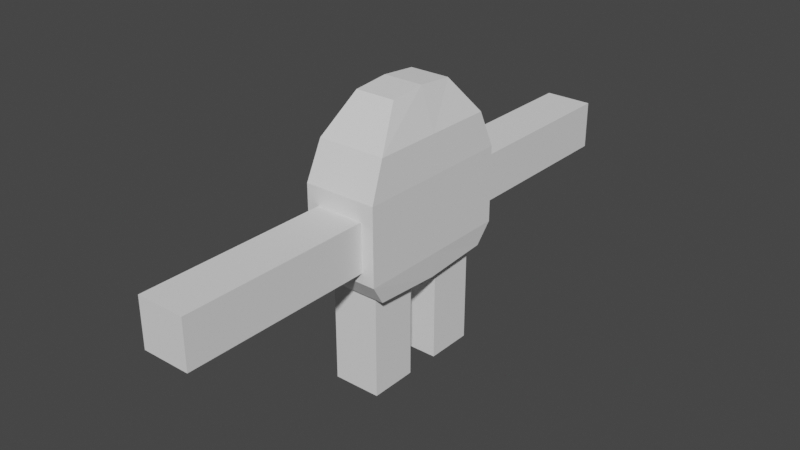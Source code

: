 # Source: golem_2.blend  (saved by Blender 3.1.7; exported with 4.5.12 LTS)
import bpy
from mathutils import Matrix  # noqa: F401  (used for matrix-valued properties, if any)

bpy.ops.wm.read_factory_settings(use_empty=True)
scene = bpy.context.scene
scene.name = 'Scene'

# ---- collections
col_collection = bpy.data.collections.new('Collection'); scene.collection.children.link(col_collection)

# ---- materials (node trees are filled in below, after node groups)
mat_eye = bpy.data.materials.new('EYE')
mat_eye.use_transparent_shadow = False

# ---- material node trees
mat_eye.use_nodes = True; mat_eye.node_tree.nodes.clear()
_N = mat_eye.node_tree.nodes; _L = mat_eye.node_tree.links
n0 = _N.new('ShaderNodeBsdfPrincipled'); n0.name = 'Principled BSDF'; n0.location = (10, 300)
n0.distribution = 'GGX'
n0.subsurface_method = 'RANDOM_WALK_SKIN'
n0.inputs[0].default_value = (0.009018, 0.009018, 0.009018, 1.0)
n0.inputs[2].default_value = 1.0
n0.inputs[3].default_value = 1.45
n0.inputs[27].default_value = (0.0, 0.0, 0.0, 1.0)
n0.inputs[28].default_value = 1.0
n1 = _N.new('ShaderNodeOutputMaterial'); n1.name = 'Material Output'; n1.location = (300, 300)
_L.new(n0.outputs[0], n1.inputs[0])
n1.is_active_output = True

# ---- world
world_world = bpy.data.worlds.new('World'); scene.world = world_world
world_world.use_nodes = True; world_world.node_tree.nodes.clear()
_N = world_world.node_tree.nodes; _L = world_world.node_tree.links
n0 = _N.new('ShaderNodeOutputWorld'); n0.name = 'World Output'; n0.location = (300, 300)
n1 = _N.new('ShaderNodeBackground'); n1.name = 'Background'; n1.location = (10, 300)
n1.inputs[0].default_value = (0.05088, 0.05088, 0.05088, 1.0)
_L.new(n1.outputs[0], n0.inputs[0])
n0.is_active_output = True
world_world.color = (0.05088, 0.05088, 0.05088)
world_world.use_sun_shadow = False
world_world.sun_shadow_jitter_overblur = 0.0

# ---- meshes
me_cube_001 = bpy.data.meshes.new('Cube.001')
me_cube_001.from_pydata([(0.9265, 0.8144, 0.5467), (-0.9265, 0.8144, 0.5467), (-0.9265, -0.8144, 0.5467), (0.9265, -0.8144, 0.5467), (-0.9919, -1.0, 0.09336), (-0.5461, -0.4397, 1.0), (-0.5461, 0.4397, 1.0), (-0.9919, 1.0, 0.09336), (0.5461, -0.4397, 1.0), (0.9919, -1.0, 0.09336), (0.9919, 1.0, 0.09336), (0.5461, 0.4397, 1.0), (-0.9343, -0.8329, -1.086), (-1.0, -1.0, -0.8329), (-1.0, 1.0, -0.8329), (-0.9343, 0.8329, -1.086), (1.0, -1.0, -0.8329), (0.9343, -0.8329, -1.086), (0.9343, 0.8329, -1.086), (1.0, 1.0, -0.8329), (0.9265, 0.0, 0.5467), (0.9919, 0.0, 0.09336), (-0.5461, 0.0, 1.038), (0.5461, 0.0, 1.038), (-0.9343, 0.0, -1.14), (0.9343, 0.0, -1.14), (-0.9265, 0.0, 0.5467), (-0.9919, 0.0, 0.09336), (1.0, 0.0, -0.8329), (-1.0, 0.0, -0.8329)], [], [(23, 22, 5, 8), (8, 5, 2, 3), (14, 7, 10, 19), (16, 9, 4, 13), (25, 28, 16, 17), (1, 0, 10, 7), (3, 2, 4, 9), (24, 29, 14, 15), (18, 15, 14, 19), (12, 17, 16, 13), (24, 25, 17, 12), (6, 11, 0, 1), (21, 10, 0, 20), (20, 0, 11, 23), (26, 2, 5, 22), (27, 4, 2, 26), (28, 19, 10, 21), (29, 13, 4, 27), (14, 29, 27, 7), (16, 28, 21, 9), (7, 27, 26, 1), (1, 26, 22, 6), (3, 20, 23, 8), (9, 21, 20, 3), (15, 18, 25, 24), (12, 13, 29, 24), (18, 19, 28, 25), (11, 6, 22, 23)])
_uv = me_cube_001.uv_layers.new(name='UVMap')
_uv.uv.foreach_set('vector', [0.625, 0.625, 0.875, 0.625, 0.875, 0.68, 0.625, 0.68, 0.625, 0.75, 0.625, 1.0, 0.59, 1.0, 0.59, 0.75, 0.4025, 0.25, 0.555, 0.25, 0.555, 0.5, 0.4025, 0.5, 0.4025, 0.75, 0.555, 0.75, 0.555, 1.0, 0.4025, 1.0, 0.375, 0.625, 0.4025, 0.625, 0.4025, 0.75, 0.375, 0.7291, 0.59, 0.25, 0.59, 0.5, 0.555, 0.5, 0.555, 0.25, 0.59, 0.75, 0.59, 1.0, 0.555, 1.0, 0.555, 0.75, 0.375, 0.125, 0.4025, 0.125, 0.4025, 0.25, 0.375, 0.2291, 0.375, 0.5209, 0.125, 0.5209, 0.125, 0.5, 0.375, 0.5, 0.125, 0.7291, 0.375, 0.7291, 0.375, 0.75, 0.125, 0.75, 0.125, 0.625, 0.375, 0.625, 0.375, 0.7291, 0.125, 0.7291, 0.625, 0.25, 0.625, 0.5, 0.59, 0.5, 0.59, 0.25, 0.555, 0.625, 0.555, 0.5, 0.59, 0.535, 0.59, 0.625, 0.59, 0.625, 0.59, 0.535, 0.625, 0.57, 0.625, 0.625, 0.59, 0.125, 0.59, 0.03502, 0.625, 0.07004, 0.625, 0.125, 0.555, 0.125, 0.555, 0.0, 0.59, 0.03502, 0.59, 0.125, 0.4025, 0.625, 0.4025, 0.5, 0.555, 0.5, 0.555, 0.625, 0.4025, 0.125, 0.4025, 0.0, 0.555, 0.0, 0.555, 0.125, 0.4025, 0.25, 0.4025, 0.125, 0.555, 0.125, 0.555, 0.25, 0.4025, 0.75, 0.4025, 0.625, 0.555, 0.625, 0.555, 0.75, 0.555, 0.25, 0.555, 0.125, 0.59, 0.125, 0.59, 0.215, 0.59, 0.215, 0.59, 0.125, 0.625, 0.125, 0.625, 0.18, 0.59, 0.715, 0.59, 0.625, 0.625, 0.625, 0.625, 0.68, 0.555, 0.75, 0.555, 0.625, 0.59, 0.625, 0.59, 0.715, 0.125, 0.5209, 0.375, 0.5209, 0.375, 0.625, 0.125, 0.625, 0.375, 0.02089, 0.4025, 0.0, 0.4025, 0.125, 0.375, 0.125, 0.375, 0.5209, 0.4025, 0.5, 0.4025, 0.625, 0.375, 0.625, 0.625, 0.57, 0.875, 0.57, 0.875, 0.625, 0.625, 0.625])
me_cube_001.use_remesh_fix_poles = True
me_cube_001.use_remesh_preserve_attributes = False
me_cube_001.update()
me_plane = bpy.data.meshes.new('Plane')
me_plane.from_pydata([(1.552, -1.392, 0.06849), (0.7791, -0.6183, 0.06849), (3.639, -0.6183, 0.06849), (2.865, -1.392, 0.06849), (1.552, 1.468, 0.06849), (0.7791, 0.6948, 0.06849), (2.865, 1.468, 0.06849), (3.639, 0.6948, 0.06849), (1.18, 0.5108, -0.4062), (1.18, -0.4343, -0.4062), (1.736, -0.9908, -0.4062), (2.681, -0.9908, -0.4062), (3.238, -0.4343, -0.4062), (3.238, 0.5108, -0.4062), (2.681, 1.067, -0.4062), (1.736, 1.067, -0.4062), (1.736, 0.5108, -0.4908), (2.681, 0.5108, -0.4908), (1.736, -0.4343, -0.4908), (2.681, -0.4343, -0.4908)], [], [(1, 5, 4, 6, 7, 2, 3, 0), (9, 10, 18), (7, 6, 14, 13), (3, 2, 12, 11), (1, 0, 10, 9), (6, 4, 15, 14), (2, 7, 13, 12), (0, 3, 11, 10), (5, 1, 9, 8), (4, 5, 8, 15), (15, 16, 17, 14), (14, 17, 13), (17, 16, 18, 19), (8, 16, 15), (13, 17, 19, 12), (18, 16, 8, 9), (12, 19, 11), (19, 18, 10, 11)])
_uv = me_plane.uv_layers.new(name='UVMap')
_uv.uv.foreach_set('vector', [0.0, 0.2704, 0.0, 0.7296, 0.2704, 1.0, 0.7296, 1.0, 1.0, 0.7296, 1.0, 0.2704, 0.7296, 0.0, 0.2704, 0.0, 0.0, 0.2704, 0.2704, 0.0, 0.2704, 0.2704, 1.0, 0.7296, 0.7296, 1.0, 0.7296, 1.0, 1.0, 0.7296, 0.7296, 0.0, 1.0, 0.2704, 1.0, 0.2704, 0.7296, 0.0, 0.0, 0.2704, 0.2704, 0.0, 0.2704, 0.0, 0.0, 0.2704, 0.7296, 1.0, 0.2704, 1.0, 0.2704, 1.0, 0.7296, 1.0, 1.0, 0.2704, 1.0, 0.7296, 1.0, 0.7296, 1.0, 0.2704, 0.2704, 0.0, 0.7296, 0.0, 0.7296, 0.0, 0.2704, 0.0, 0.0, 0.7296, 0.0, 0.2704, 0.0, 0.2704, 0.0, 0.7296, 0.2704, 1.0, 0.0, 0.7296, 0.0, 0.7296, 0.2704, 1.0, 0.2704, 1.0, 0.2704, 0.7296, 0.7296, 0.7296, 0.7296, 1.0, 0.7296, 1.0, 0.7296, 0.7296, 1.0, 0.7296, 0.7296, 0.7296, 0.2704, 0.7296, 0.2704, 0.2704, 0.7296, 0.2704, 0.0, 0.7296, 0.2704, 0.7296, 0.2704, 1.0, 1.0, 0.7296, 0.7296, 0.7296, 0.7296, 0.2704, 1.0, 0.2704, 0.2704, 0.2704, 0.2704, 0.7296, 0.0, 0.7296, 0.0, 0.2704, 1.0, 0.2704, 0.7296, 0.2704, 0.7296, 0.0, 0.7296, 0.2704, 0.2704, 0.2704, 0.2704, 0.0, 0.7296, 0.0])
me_plane.materials.append(mat_eye)
me_plane.use_remesh_fix_poles = True
me_plane.use_remesh_preserve_attributes = False
me_plane.update()
me_cube_002 = bpy.data.meshes.new('Cube.002')
me_cube_002.from_pydata([(-0.8173, 2.753, -1.101), (-0.8173, 2.753, 0.5337), (-0.8173, 9.281, -1.101), (-0.8173, 9.281, 0.5337), (0.8173, 2.753, -1.101), (0.8173, 2.753, 0.5337), (0.8173, 9.281, -1.101), (0.8173, 9.281, 0.5337)], [], [(0, 1, 3, 2), (2, 3, 7, 6), (6, 7, 5, 4), (4, 5, 1, 0), (2, 6, 4, 0), (7, 3, 1, 5)])
_uv = me_cube_002.uv_layers.new(name='UVMap')
_uv.uv.foreach_set('vector', [0.375, 0.0, 0.625, 0.0, 0.625, 0.25, 0.375, 0.25, 0.375, 0.25, 0.625, 0.25, 0.625, 0.5, 0.375, 0.5, 0.375, 0.5, 0.625, 0.5, 0.625, 0.75, 0.375, 0.75, 0.375, 0.75, 0.625, 0.75, 0.625, 1.0, 0.375, 1.0, 0.125, 0.5, 0.375, 0.5, 0.375, 0.75, 0.125, 0.75, 0.625, 0.5, 0.875, 0.5, 0.875, 0.75, 0.625, 0.75])
me_cube_002.use_remesh_fix_poles = True
me_cube_002.use_remesh_preserve_attributes = False
me_cube_002.update()
me_cube_003 = bpy.data.meshes.new('Cube.003')
me_cube_003.from_pydata([(-0.8173, 2.231, -2.941), (-0.8173, 0.5967, -2.941), (-0.8173, 2.231, 0.6917), (-0.8173, 0.5967, 0.6917), (0.8173, 2.231, -2.941), (0.8173, 0.5967, -2.941), (0.8173, 2.231, 0.6917), (0.8173, 0.5967, 0.6917)], [], [(0, 1, 3, 2), (2, 3, 7, 6), (6, 7, 5, 4), (4, 5, 1, 0), (2, 6, 4, 0), (7, 3, 1, 5)])
_uv = me_cube_003.uv_layers.new(name='UVMap')
_uv.uv.foreach_set('vector', [0.375, 0.0, 0.625, 0.0, 0.625, 0.25, 0.375, 0.25, 0.375, 0.25, 0.625, 0.25, 0.625, 0.5, 0.375, 0.5, 0.375, 0.5, 0.625, 0.5, 0.625, 0.75, 0.375, 0.75, 0.375, 0.75, 0.625, 0.75, 0.625, 1.0, 0.375, 1.0, 0.125, 0.5, 0.375, 0.5, 0.375, 0.75, 0.125, 0.75, 0.625, 0.5, 0.875, 0.5, 0.875, 0.75, 0.625, 0.75])
me_cube_003.use_remesh_fix_poles = True
me_cube_003.use_remesh_preserve_attributes = False
me_cube_003.update()

# ---- objects
ob_cube = bpy.data.objects.new('Cube', me_cube_001)
ob_plane = bpy.data.objects.new('Plane', me_plane)
ob_cube_001 = bpy.data.objects.new('Cube.001', me_cube_002)
ob_cube_002 = bpy.data.objects.new('Cube.002', me_cube_003)

# ---- transforms, parenting, visibility, modifiers, constraints
ob_cube.location = (0.0, 0.0, 0.0)
ob_cube.scale = (0.4478, 1.0, 1.0)
ob_plane.location = (-0.4034, 0.0, -0.134)
ob_plane.rotation_euler = (1.571, -0.0, 1.571)
ob_plane.scale = (0.2481, 0.2481, 0.2481)
_m = ob_plane.modifiers.new('Mirror', 'MIRROR')
ob_cube_001.location = (0.0, 0.0, -0.3119)
ob_cube_001.scale = (0.357, 0.357, 0.357)
_m = ob_cube_001.modifiers.new('Mirror', 'MIRROR')
_m.use_axis = (False, True, False)
ob_cube_002.location = (0.0, 0.0, -1.293)
ob_cube_002.scale = (0.357, 0.357, 0.357)
_m = ob_cube_002.modifiers.new('Mirror', 'MIRROR')
_m.use_axis = (False, True, False)

# ---- collection membership
col_collection.objects.link(ob_cube)
col_collection.objects.link(ob_plane)
col_collection.objects.link(ob_cube_001)
col_collection.objects.link(ob_cube_002)

# ---- scene / render settings (as saved in the file)
scene.frame_start = 1; scene.frame_end = 250; scene.frame_set(21)
scene.render.engine = 'BLENDER_EEVEE_NEXT'
scene.cycles.sampling_pattern = 'TABULATED_SOBOL'
scene.cycles.use_light_tree = False
scene.view_settings.view_transform = 'Filmic'
bpy.context.view_layer.update()

# ---- added for rendering (the .blend has no active camera and no usable light): camera, sun
cam_auto = bpy.data.cameras.new('AutoCamera')
cam_auto.lens = 50.0
cam_auto.sensor_width = 36.0
cam_auto.clip_end = 1000.0
ob_auto_camera = bpy.data.objects.new('AutoCamera', cam_auto)
scene.collection.objects.link(ob_auto_camera)
ob_auto_camera.location = (6.90295, -8.32994, 4.90111)
ob_auto_camera.rotation_euler = (1.09748, -7.21219e-08, 0.694738)
scene.camera = ob_auto_camera
light_auto_sun = bpy.data.lights.new('AutoSun', 'SUN')
light_auto_sun.energy = 3.0
light_auto_sun.angle = 0.0523599
ob_auto_sun = bpy.data.objects.new('AutoSun', light_auto_sun)
scene.collection.objects.link(ob_auto_sun)
ob_auto_sun.rotation_euler = (0.872665, 0.174533, 0.523599)
bpy.context.view_layer.update()
